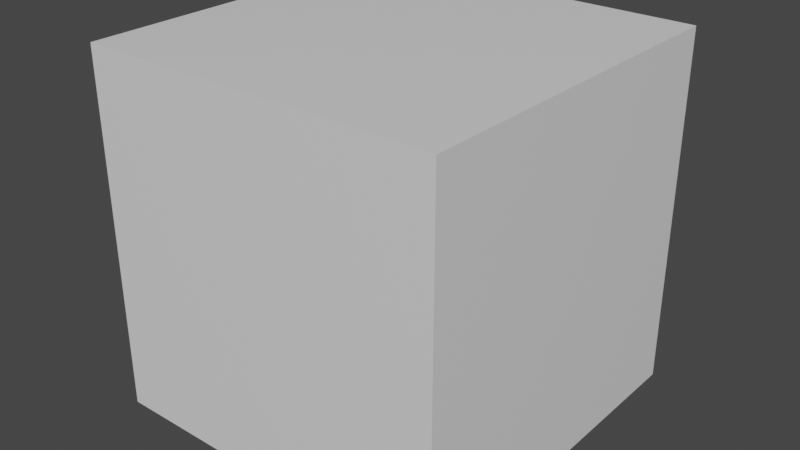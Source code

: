 # Source: Placeholder.blend  (saved by Blender 2.82.7; exported with 4.5.12 LTS)
import bpy
from mathutils import Matrix  # noqa: F401  (used for matrix-valued properties, if any)

bpy.ops.wm.read_factory_settings(use_empty=True)
scene = bpy.context.scene
scene.name = 'Scene'

# ---- collections
col_collection = bpy.data.collections.new('Collection'); scene.collection.children.link(col_collection)

# ---- materials (node trees are filled in below, after node groups)
mat_material = bpy.data.materials.new('Material')
mat_material.alpha_threshold = 0.0
mat_material.use_transparent_shadow = False
mat_material.line_color = (0.0, 0.0, 0.0, 1.0)

# ---- material node trees
mat_material.use_nodes = True; mat_material.node_tree.nodes.clear()
_N = mat_material.node_tree.nodes; _L = mat_material.node_tree.links
n0 = _N.new('ShaderNodeOutputMaterial'); n0.name = 'Material Output'; n0.location = (300, 300)
n1 = _N.new('ShaderNodeBsdfPrincipled'); n1.name = 'Principled BSDF'; n1.location = (10, 300)
n1.distribution = 'GGX'
n1.subsurface_method = 'BURLEY'
n1.inputs[2].default_value = 0.4
n1.inputs[3].default_value = 1.45
n1.inputs[27].default_value = (0.0, 0.0, 0.0, 1.0)
n1.inputs[28].default_value = 1.0
_L.new(n1.outputs[0], n0.inputs[0])
n0.is_active_output = True

# ---- world
world_world = bpy.data.worlds.new('World'); scene.world = world_world
world_world.use_nodes = True; world_world.node_tree.nodes.clear()
_N = world_world.node_tree.nodes; _L = world_world.node_tree.links
n0 = _N.new('ShaderNodeOutputWorld'); n0.name = 'World Output'; n0.location = (300, 300)
n1 = _N.new('ShaderNodeBackground'); n1.name = 'Background'; n1.location = (10, 300)
n1.inputs[0].default_value = (0.05088, 0.05088, 0.05088, 1.0)
_L.new(n1.outputs[0], n0.inputs[0])
n0.is_active_output = True
world_world.color = (0.05088, 0.05088, 0.05088)
world_world.use_sun_shadow = False
world_world.sun_shadow_jitter_overblur = 0.0

# ---- meshes
me_cube = bpy.data.meshes.new('Cube')
me_cube.from_pydata([(1.0, 1.0, 2.0), (1.0, 1.0, 0.0), (1.0, -1.0, 2.0), (1.0, -1.0, 0.0), (-1.0, 1.0, 2.0), (-1.0, 1.0, 0.0), (-1.0, -1.0, 2.0), (-1.0, -1.0, 0.0)], [], [(0, 4, 6, 2), (3, 2, 6, 7), (7, 6, 4, 5), (5, 1, 3, 7), (1, 0, 2, 3), (5, 4, 0, 1)])
_uv = me_cube.uv_layers.new(name='UVMap')
_uv.uv.foreach_set('vector', [0.625, 0.5, 0.875, 0.5, 0.875, 0.75, 0.625, 0.75, 0.375, 0.75, 0.625, 0.75, 0.625, 1.0, 0.375, 1.0, 0.375, 0.0, 0.625, 0.0, 0.625, 0.25, 0.375, 0.25, 0.125, 0.5, 0.375, 0.5, 0.375, 0.75, 0.125, 0.75, 0.375, 0.5, 0.625, 0.5, 0.625, 0.75, 0.375, 0.75, 0.375, 0.25, 0.625, 0.25, 0.625, 0.5, 0.375, 0.5])
me_cube.materials.append(mat_material)
me_cube.use_remesh_preserve_volume = False
me_cube.use_remesh_preserve_attributes = False
me_cube.use_mirror_vertex_groups = False
me_cube.update()

# ---- objects
ob_placeholder = bpy.data.objects.new('Placeholder', me_cube)

# ---- transforms, parenting, visibility, modifiers, constraints
ob_placeholder.location = (0.0, 0.0, 0.0)
ob_placeholder.lock_rotations_4d = False
ob_placeholder.empty_display_type = 'ARROWS'
ob_placeholder.lineart.crease_threshold = 0.0

# ---- collection membership
col_collection.objects.link(ob_placeholder)

# ---- scene / render settings (as saved in the file)
scene.frame_start = 1; scene.frame_end = 250; scene.frame_set(1)
scene.render.engine = 'BLENDER_EEVEE_NEXT'
scene.cycles.use_denoising = False
scene.cycles.samples = 128
scene.cycles.sampling_pattern = 'TABULATED_SOBOL'
scene.cycles.use_adaptive_sampling = False
scene.cycles.use_light_tree = False
scene.view_settings.view_transform = 'Filmic'
bpy.context.view_layer.update()

# ---- added for rendering (the .blend has no active camera and no usable light): camera, sun
cam_auto = bpy.data.cameras.new('AutoCamera')
cam_auto.lens = 50.0
cam_auto.sensor_width = 36.0
cam_auto.clip_end = 1000.0
ob_auto_camera = bpy.data.objects.new('AutoCamera', cam_auto)
scene.collection.objects.link(ob_auto_camera)
ob_auto_camera.location = (3.20507, -3.84609, 3.56406)
ob_auto_camera.rotation_euler = (1.09748, -7.21219e-08, 0.694738)
scene.camera = ob_auto_camera
light_auto_sun = bpy.data.lights.new('AutoSun', 'SUN')
light_auto_sun.energy = 3.0
light_auto_sun.angle = 0.0523599
ob_auto_sun = bpy.data.objects.new('AutoSun', light_auto_sun)
scene.collection.objects.link(ob_auto_sun)
ob_auto_sun.rotation_euler = (0.872665, 0.174533, 0.523599)
bpy.context.view_layer.update()
